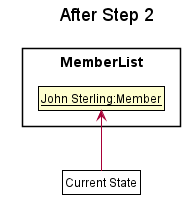

The diagram above was rendered by PlantUML. Its source (embedded in the PNG):
@startuml





skinparam BackgroundColor #FFFFFFF

skinparam Shadowing false

skinparam Class {
    FontColor #FFFFFF
    BorderThickness 1
    BorderColor #FFFFFF
    StereotypeFontColor #FFFFFF
    FontName Arial
}

skinparam Actor {
    BorderColor #000000
    Color #000000
    FontName Arial
}

skinparam Sequence {
    MessageAlign center
    BoxFontSize 15
    BoxPadding 0
    BoxFontColor #FFFFFF
    FontName Arial
}

skinparam Participant {
    FontColor #FFFFFFF
    Padding 20
}

skinparam MinClassWidth 50
skinparam ParticipantPadding 10
skinparam Shadowing false
skinparam DefaultTextAlignment center
skinparam packageStyle Rectangle

hide footbox
hide members
hide circle

skinparam ClassFontColor #000000
skinparam ClassBorderColor #000000

title After Step 2

package MemberList {
    class State1 as "__John Sterling:Member__"
}

class Pointer as "Current State" #FFFFF
Pointer -up-> State1
@enduml